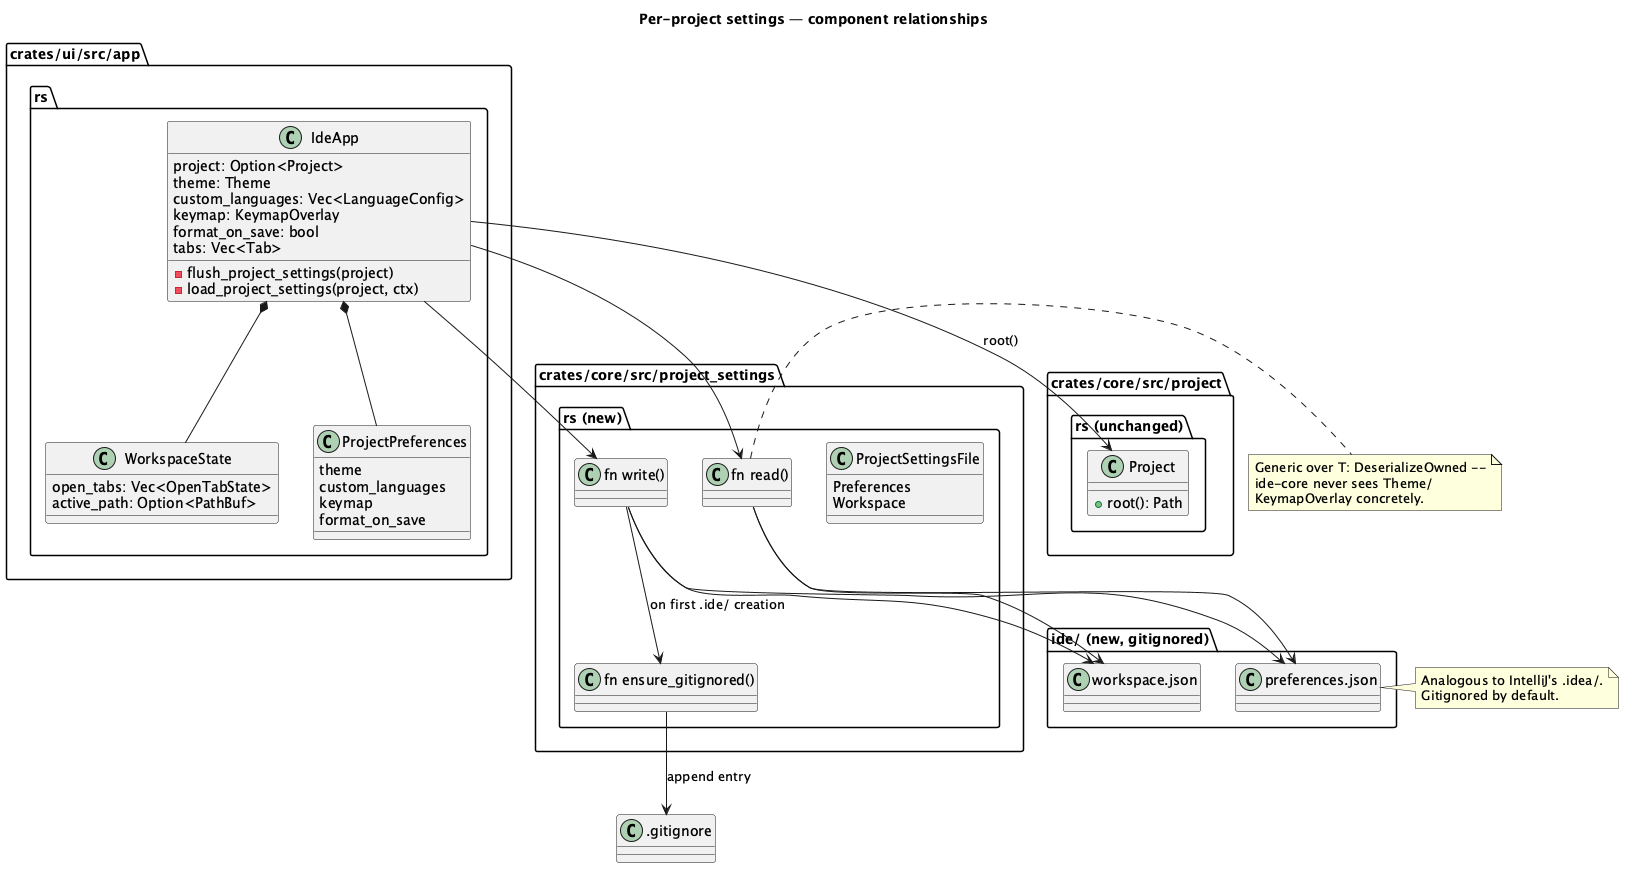

The diagram above was rendered by PlantUML. Its source (embedded in the PNG):
@startuml project-settings-component
title Per-project settings — component relationships

package "crates/ui/src/app.rs" {
  class IdeApp {
    project: Option<Project>
    theme: Theme
    custom_languages: Vec<LanguageConfig>
    keymap: KeymapOverlay
    format_on_save: bool
    tabs: Vec<Tab>
    -flush_project_settings(project)
    -load_project_settings(project, ctx)
  }
  class ProjectPreferences {
    theme
    custom_languages
    keymap
    format_on_save
  }
  class WorkspaceState {
    open_tabs: Vec<OpenTabState>
    active_path: Option<PathBuf>
  }
}

package "crates/core/src/project_settings.rs (new)" {
  class "fn read()" as ReadFn
  class "fn write()" as WriteFn
  class "fn ensure_gitignored()" as GitignoreFn
  class ProjectSettingsFile {
    Preferences
    Workspace
  }
}

package "crates/core/src/project.rs (unchanged)" {
  class Project {
    +root(): Path
  }
}

package ".ide/ (new, gitignored)" {
  class "preferences.json" as PrefsFile
  class "workspace.json" as WorkspaceFile
}

class ".gitignore" as Gitignore

IdeApp *-- ProjectPreferences
IdeApp *-- WorkspaceState
IdeApp --> ReadFn
IdeApp --> WriteFn
IdeApp --> Project : root()

WriteFn --> PrefsFile
WriteFn --> WorkspaceFile
ReadFn --> PrefsFile
ReadFn --> WorkspaceFile
WriteFn --> GitignoreFn : on first .ide/ creation
GitignoreFn --> Gitignore : append entry

note right of ReadFn
  Generic over T: DeserializeOwned --
  ide-core never sees Theme/
  KeymapOverlay concretely.
end note

note right of PrefsFile
  Analogous to IntelliJ's .idea/.
  Gitignored by default.
end note

@enduml